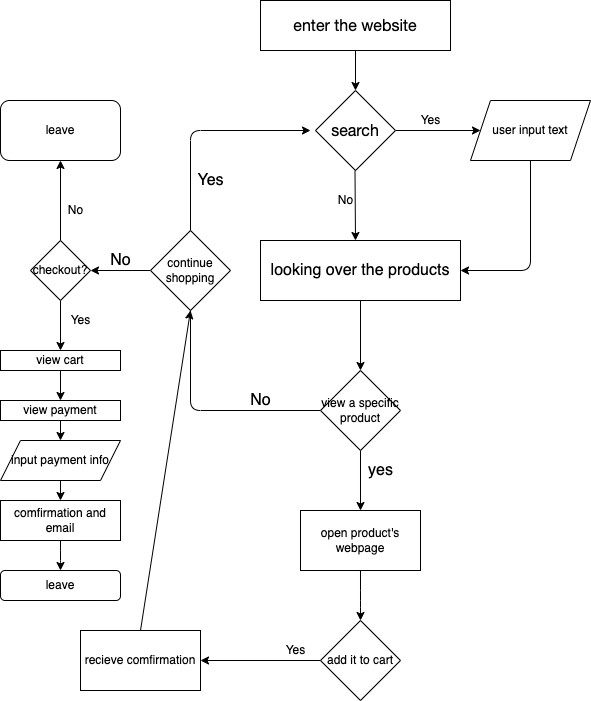

The diagram above was exported from draw.io. Its source (the exported page's mxGraphModel, read from the mxfile embedded in the PNG):
<mxGraphModel dx="706" dy="642" grid="1" gridSize="10" guides="1" tooltips="1" connect="1" arrows="1" fold="1" page="1" pageScale="1" pageWidth="850" pageHeight="1100" math="0" shadow="0">
  <root>
    <mxCell id="0" />
    <mxCell id="1" parent="0" />
    <mxCell id="8" value="" style="edgeStyle=none;html=1;" edge="1" parent="1" source="2" target="3">
      <mxGeometry relative="1" as="geometry" />
    </mxCell>
    <mxCell id="2" value="&lt;span style=&quot;font-family: &amp;#34;lato extended&amp;#34; , &amp;#34;lato&amp;#34; , &amp;#34;helvetica neue&amp;#34; , &amp;#34;helvetica&amp;#34; , &amp;#34;arial&amp;#34; , sans-serif ; font-size: 16px ; text-align: left ; background-color: rgb(255 , 255 , 255)&quot;&gt;enter the website&lt;/span&gt;" style="rounded=0;whiteSpace=wrap;html=1;" vertex="1" parent="1">
      <mxGeometry x="280" y="90" width="190" height="50" as="geometry" />
    </mxCell>
    <mxCell id="10" value="" style="edgeStyle=none;html=1;" edge="1" parent="1" source="3" target="9">
      <mxGeometry relative="1" as="geometry" />
    </mxCell>
    <mxCell id="3" value="&lt;div style=&quot;text-align: left&quot;&gt;&lt;font face=&quot;Lato Extended, Lato, Helvetica Neue, Helvetica, Arial, sans-serif&quot;&gt;&lt;span style=&quot;font-size: 16px ; background-color: rgb(255 , 255 , 255)&quot;&gt;search&lt;/span&gt;&lt;/font&gt;&lt;/div&gt;" style="rhombus;whiteSpace=wrap;html=1;" vertex="1" parent="1">
      <mxGeometry x="335" y="180" width="80" height="80" as="geometry" />
    </mxCell>
    <mxCell id="5" value="" style="endArrow=classic;html=1;" edge="1" parent="1">
      <mxGeometry width="50" height="50" relative="1" as="geometry">
        <mxPoint x="374.5" y="260" as="sourcePoint" />
        <mxPoint x="375" y="330" as="targetPoint" />
      </mxGeometry>
    </mxCell>
    <mxCell id="6" value="Yes" style="text;html=1;align=center;verticalAlign=middle;resizable=0;points=[];autosize=1;strokeColor=none;fillColor=none;" vertex="1" parent="1">
      <mxGeometry x="430" y="200" width="40" height="20" as="geometry" />
    </mxCell>
    <mxCell id="7" value="No" style="text;html=1;align=center;verticalAlign=middle;resizable=0;points=[];autosize=1;strokeColor=none;fillColor=none;" vertex="1" parent="1">
      <mxGeometry x="350" y="280" width="30" height="20" as="geometry" />
    </mxCell>
    <mxCell id="12" style="edgeStyle=none;html=1;entryX=1;entryY=0.5;entryDx=0;entryDy=0;fontSize=16;" edge="1" parent="1" source="9" target="11">
      <mxGeometry relative="1" as="geometry">
        <Array as="points">
          <mxPoint x="550" y="360" />
        </Array>
      </mxGeometry>
    </mxCell>
    <mxCell id="9" value="user input text" style="shape=parallelogram;perimeter=parallelogramPerimeter;whiteSpace=wrap;html=1;fixedSize=1;" vertex="1" parent="1">
      <mxGeometry x="490" y="190" width="120" height="60" as="geometry" />
    </mxCell>
    <mxCell id="14" value="" style="edgeStyle=none;html=1;fontSize=16;" edge="1" parent="1" source="11" target="13">
      <mxGeometry relative="1" as="geometry" />
    </mxCell>
    <mxCell id="11" value="&lt;font style=&quot;font-size: 16px&quot;&gt;looking over the products&lt;/font&gt;" style="whiteSpace=wrap;html=1;" vertex="1" parent="1">
      <mxGeometry x="280" y="330" width="200" height="60" as="geometry" />
    </mxCell>
    <mxCell id="15" style="edgeStyle=none;html=1;entryX=0.5;entryY=0;entryDx=0;entryDy=0;fontSize=16;" edge="1" parent="1" source="13" target="17">
      <mxGeometry relative="1" as="geometry">
        <Array as="points">
          <mxPoint x="210" y="500" />
        </Array>
      </mxGeometry>
    </mxCell>
    <mxCell id="18" value="" style="edgeStyle=none;html=1;fontSize=16;" edge="1" parent="1" source="13">
      <mxGeometry relative="1" as="geometry">
        <mxPoint x="380" y="600" as="targetPoint" />
      </mxGeometry>
    </mxCell>
    <mxCell id="13" value="view a specific product" style="rhombus;whiteSpace=wrap;html=1;" vertex="1" parent="1">
      <mxGeometry x="340" y="460" width="80" height="80" as="geometry" />
    </mxCell>
    <mxCell id="16" value="No" style="text;html=1;align=center;verticalAlign=middle;resizable=0;points=[];autosize=1;strokeColor=none;fillColor=none;fontSize=16;" vertex="1" parent="1">
      <mxGeometry x="260" y="480" width="40" height="20" as="geometry" />
    </mxCell>
    <mxCell id="20" style="edgeStyle=none;html=1;fontSize=16;exitX=0.5;exitY=0;exitDx=0;exitDy=0;" edge="1" parent="1" source="17">
      <mxGeometry relative="1" as="geometry">
        <mxPoint x="330" y="220" as="targetPoint" />
        <Array as="points">
          <mxPoint x="210" y="220" />
        </Array>
      </mxGeometry>
    </mxCell>
    <mxCell id="54" style="edgeStyle=none;html=1;exitX=0;exitY=0.5;exitDx=0;exitDy=0;entryX=1;entryY=0.5;entryDx=0;entryDy=0;fontSize=12;" edge="1" parent="1" source="17" target="48">
      <mxGeometry relative="1" as="geometry" />
    </mxCell>
    <mxCell id="17" value="continue shopping" style="rhombus;whiteSpace=wrap;html=1;" vertex="1" parent="1">
      <mxGeometry x="170" y="320" width="80" height="80" as="geometry" />
    </mxCell>
    <mxCell id="21" value="Yes" style="text;html=1;align=center;verticalAlign=middle;resizable=0;points=[];autosize=1;strokeColor=none;fillColor=none;fontSize=16;" vertex="1" parent="1">
      <mxGeometry x="210" y="260" width="40" height="20" as="geometry" />
    </mxCell>
    <mxCell id="25" value="No" style="text;html=1;align=center;verticalAlign=middle;resizable=0;points=[];autosize=1;strokeColor=none;fillColor=none;fontSize=16;" vertex="1" parent="1">
      <mxGeometry x="120" y="340" width="40" height="20" as="geometry" />
    </mxCell>
    <mxCell id="26" value="yes" style="text;html=1;align=center;verticalAlign=middle;resizable=0;points=[];autosize=1;strokeColor=none;fillColor=none;fontSize=16;" vertex="1" parent="1">
      <mxGeometry x="380" y="550" width="40" height="20" as="geometry" />
    </mxCell>
    <mxCell id="33" style="edgeStyle=none;html=1;fontSize=12;exitX=0.5;exitY=1;exitDx=0;exitDy=0;" edge="1" parent="1" source="43" target="32">
      <mxGeometry relative="1" as="geometry">
        <mxPoint x="380" y="720" as="targetPoint" />
        <mxPoint x="380" y="680" as="sourcePoint" />
        <Array as="points">
          <mxPoint x="380" y="690" />
        </Array>
      </mxGeometry>
    </mxCell>
    <mxCell id="36" value="" style="edgeStyle=none;html=1;fontSize=12;" edge="1" parent="1" source="32" target="35">
      <mxGeometry relative="1" as="geometry" />
    </mxCell>
    <mxCell id="32" value="add it to cart" style="rhombus;whiteSpace=wrap;html=1;fontSize=12;" vertex="1" parent="1">
      <mxGeometry x="340" y="710" width="80" height="80" as="geometry" />
    </mxCell>
    <mxCell id="52" style="edgeStyle=none;html=1;exitX=0.5;exitY=0;exitDx=0;exitDy=0;fontSize=12;entryX=0.5;entryY=1;entryDx=0;entryDy=0;" edge="1" parent="1" source="35" target="17">
      <mxGeometry relative="1" as="geometry">
        <mxPoint x="200" y="400" as="targetPoint" />
        <Array as="points" />
      </mxGeometry>
    </mxCell>
    <mxCell id="35" value="recieve comfirmation" style="whiteSpace=wrap;html=1;" vertex="1" parent="1">
      <mxGeometry x="100" y="720" width="120" height="60" as="geometry" />
    </mxCell>
    <mxCell id="37" value="Yes" style="text;html=1;align=center;verticalAlign=middle;resizable=0;points=[];autosize=1;strokeColor=none;fillColor=none;fontSize=12;" vertex="1" parent="1">
      <mxGeometry x="295" y="730" width="40" height="20" as="geometry" />
    </mxCell>
    <mxCell id="43" value="open product's webpage" style="whiteSpace=wrap;html=1;" vertex="1" parent="1">
      <mxGeometry x="320" y="600" width="120" height="60" as="geometry" />
    </mxCell>
    <mxCell id="56" value="" style="edgeStyle=none;html=1;fontSize=12;" edge="1" parent="1" source="48" target="55">
      <mxGeometry relative="1" as="geometry">
        <Array as="points">
          <mxPoint x="80" y="440" />
        </Array>
      </mxGeometry>
    </mxCell>
    <mxCell id="59" value="" style="edgeStyle=none;html=1;fontSize=12;" edge="1" parent="1" source="48" target="58">
      <mxGeometry relative="1" as="geometry" />
    </mxCell>
    <mxCell id="48" value="checkout?" style="rhombus;whiteSpace=wrap;html=1;fontSize=12;" vertex="1" parent="1">
      <mxGeometry x="50" y="330" width="60" height="60" as="geometry" />
    </mxCell>
    <mxCell id="62" value="" style="edgeStyle=none;html=1;fontSize=12;" edge="1" parent="1" source="55" target="61">
      <mxGeometry relative="1" as="geometry" />
    </mxCell>
    <mxCell id="55" value="view cart" style="whiteSpace=wrap;html=1;" vertex="1" parent="1">
      <mxGeometry x="20" y="440" width="120" height="20" as="geometry" />
    </mxCell>
    <mxCell id="57" value="Yes" style="text;html=1;align=center;verticalAlign=middle;resizable=0;points=[];autosize=1;strokeColor=none;fillColor=none;fontSize=12;" vertex="1" parent="1">
      <mxGeometry x="80" y="400" width="40" height="20" as="geometry" />
    </mxCell>
    <mxCell id="58" value="leave" style="rounded=1;whiteSpace=wrap;html=1;" vertex="1" parent="1">
      <mxGeometry x="20" y="190" width="120" height="60" as="geometry" />
    </mxCell>
    <mxCell id="60" value="No" style="text;html=1;align=center;verticalAlign=middle;resizable=0;points=[];autosize=1;strokeColor=none;fillColor=none;fontSize=12;" vertex="1" parent="1">
      <mxGeometry x="80" y="290" width="30" height="20" as="geometry" />
    </mxCell>
    <mxCell id="63" style="edgeStyle=none;html=1;exitX=0.5;exitY=0;exitDx=0;exitDy=0;fontSize=12;" edge="1" parent="1" source="61">
      <mxGeometry relative="1" as="geometry">
        <mxPoint x="80" y="510" as="targetPoint" />
      </mxGeometry>
    </mxCell>
    <mxCell id="65" value="" style="edgeStyle=none;html=1;fontSize=12;" edge="1" parent="1" source="61" target="64">
      <mxGeometry relative="1" as="geometry" />
    </mxCell>
    <mxCell id="61" value="view payment" style="whiteSpace=wrap;html=1;" vertex="1" parent="1">
      <mxGeometry x="20" y="490" width="120" height="20" as="geometry" />
    </mxCell>
    <mxCell id="67" value="" style="edgeStyle=none;html=1;fontSize=12;" edge="1" parent="1" source="64" target="66">
      <mxGeometry relative="1" as="geometry" />
    </mxCell>
    <mxCell id="64" value="input payment info" style="shape=parallelogram;perimeter=parallelogramPerimeter;whiteSpace=wrap;html=1;fixedSize=1;" vertex="1" parent="1">
      <mxGeometry x="20" y="530" width="120" height="40" as="geometry" />
    </mxCell>
    <mxCell id="68" value="" style="edgeStyle=none;html=1;fontSize=12;" edge="1" parent="1" source="66" target="69">
      <mxGeometry relative="1" as="geometry">
        <mxPoint x="80" y="660" as="targetPoint" />
        <Array as="points">
          <mxPoint x="80" y="650" />
        </Array>
      </mxGeometry>
    </mxCell>
    <mxCell id="66" value="comfirmation and email" style="whiteSpace=wrap;html=1;" vertex="1" parent="1">
      <mxGeometry x="20" y="590" width="120" height="40" as="geometry" />
    </mxCell>
    <mxCell id="69" value="leave" style="rounded=1;whiteSpace=wrap;html=1;fontSize=12;" vertex="1" parent="1">
      <mxGeometry x="20" y="660" width="120" height="30" as="geometry" />
    </mxCell>
  </root>
</mxGraphModel>